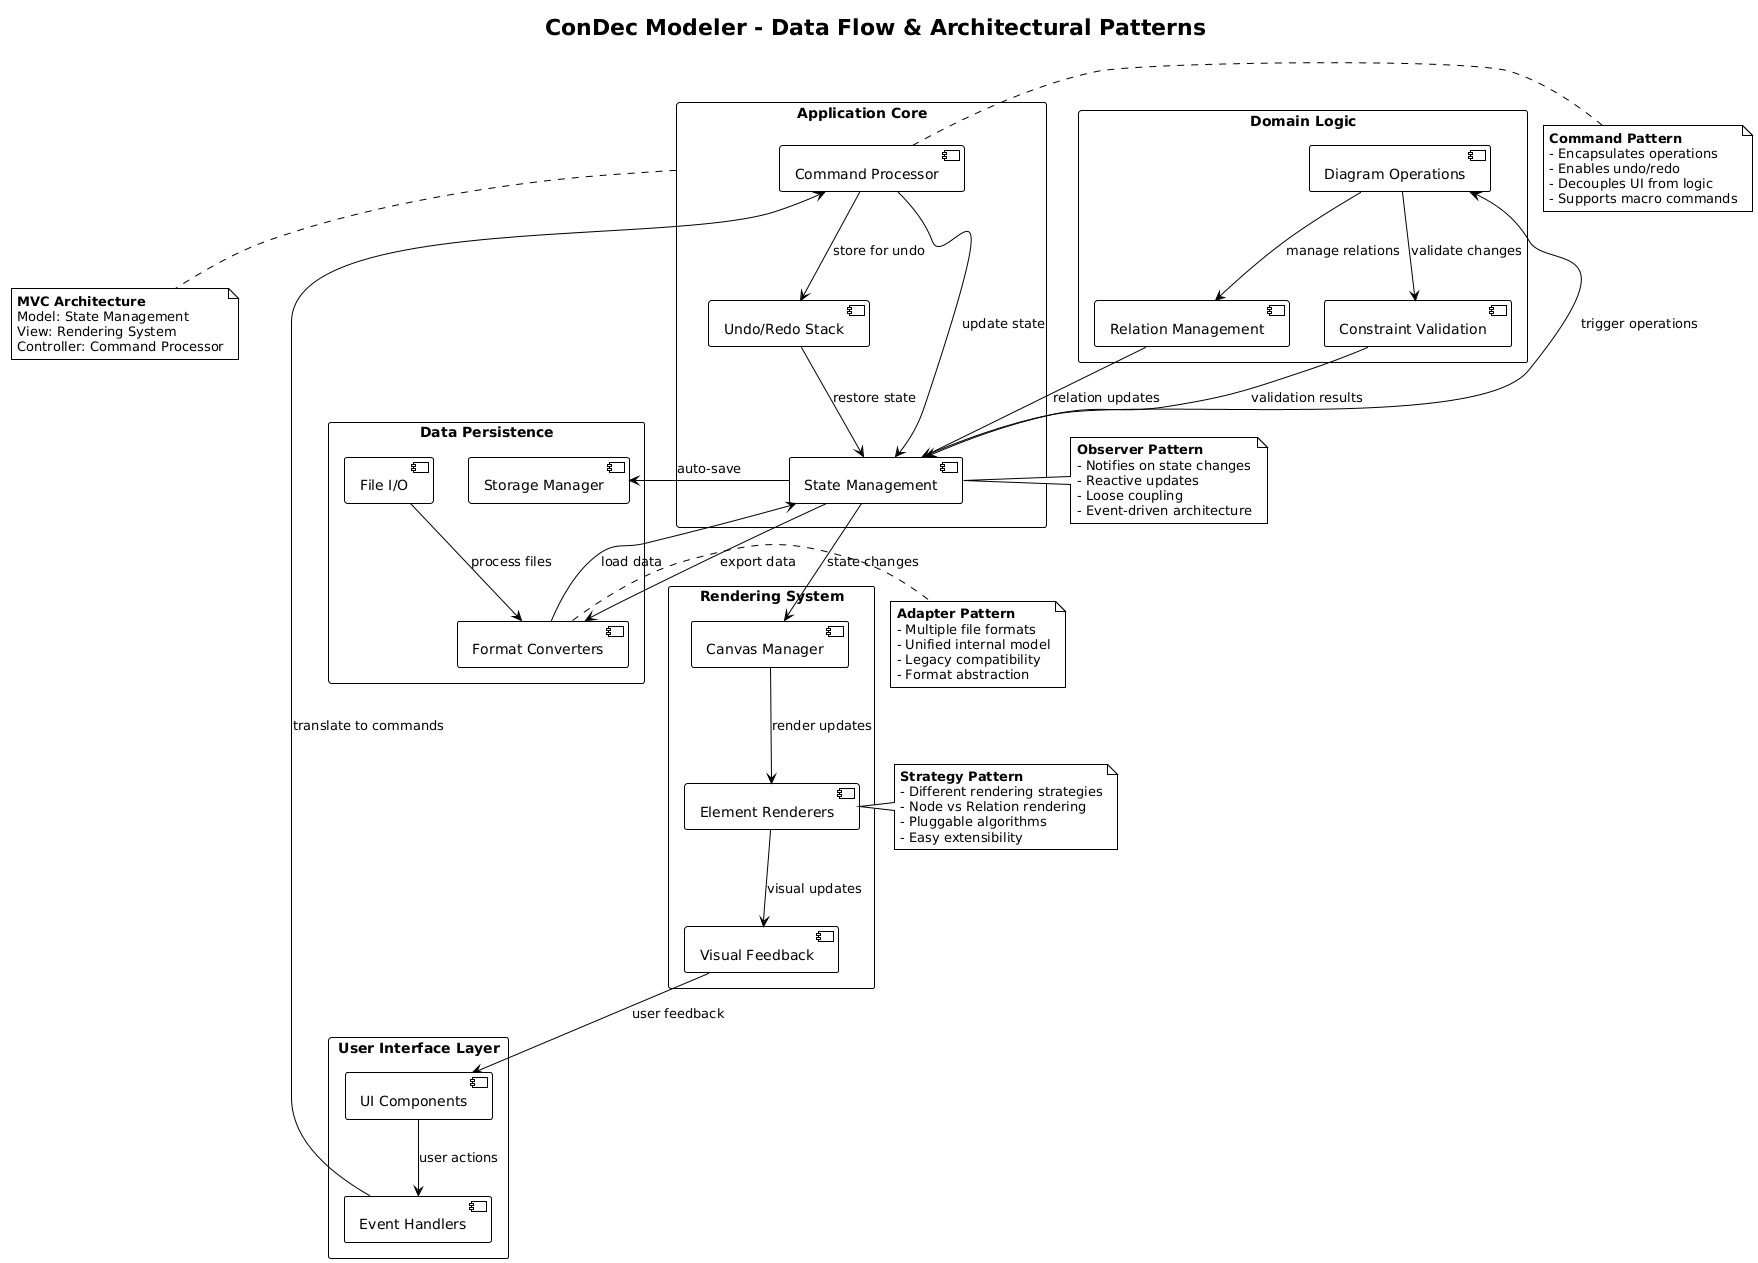

The diagram above was rendered by PlantUML. Its source (embedded in the PNG):
@startuml
!theme plain
skinparam backgroundColor #FFFFFF
skinparam activityStyle uml2

title ConDec Modeler - Data Flow & Architectural Patterns

' === Main Components ===
rectangle "User Interface Layer" as UILayer {
  component [UI Components] as UI
  component [Event Handlers] as Events
}

rectangle "Application Core" as AppCore {
  component [State Management] as State
  component [Command Processor] as Commands
  component [Undo/Redo Stack] as UndoRedo
}

rectangle "Domain Logic" as Domain {
  component [Diagram Operations] as DiagramOps
  component [Constraint Validation] as Validation
  component [Relation Management] as Relations
}

rectangle "Rendering System" as Rendering {
  component [Canvas Manager] as CanvasManager
  component [Element Renderers] as Renderers
  component [Visual Feedback] as Feedback
}

rectangle "Data Persistence" as Persistence {
  component [File I/O] as FileIO
  component [Format Converters] as Converters
  component [Storage Manager] as Storage
}

' === Data Flow Arrows ===
UI --> Events : user actions
Events --> Commands : translate to commands
Commands --> State : update state
State --> DiagramOps : trigger operations

DiagramOps --> Validation : validate changes
DiagramOps --> Relations : manage relations
Validation --> State : validation results
Relations --> State : relation updates

State --> CanvasManager : state changes
CanvasManager --> Renderers : render updates
Renderers --> Feedback : visual updates
Feedback --> UI : user feedback

Commands --> UndoRedo : store for undo
UndoRedo --> State : restore state

State --> Storage : auto-save
FileIO --> Converters : process files
Converters --> State : load data
State --> Converters : export data

' === Design Patterns Used ===

note right of Commands
  **Command Pattern**
  - Encapsulates operations
  - Enables undo/redo
  - Decouples UI from logic
  - Supports macro commands
end note

note right of State
  **Observer Pattern**
  - Notifies on state changes
  - Reactive updates
  - Loose coupling
  - Event-driven architecture
end note

note right of Renderers
  **Strategy Pattern**
  - Different rendering strategies
  - Node vs Relation rendering
  - Pluggable algorithms
  - Easy extensibility
end note

note right of Converters
  **Adapter Pattern**
  - Multiple file formats
  - Unified internal model
  - Legacy compatibility
  - Format abstraction
end note

note bottom of AppCore
  **MVC Architecture**
  Model: State Management
  View: Rendering System  
  Controller: Command Processor
end note
@enduml